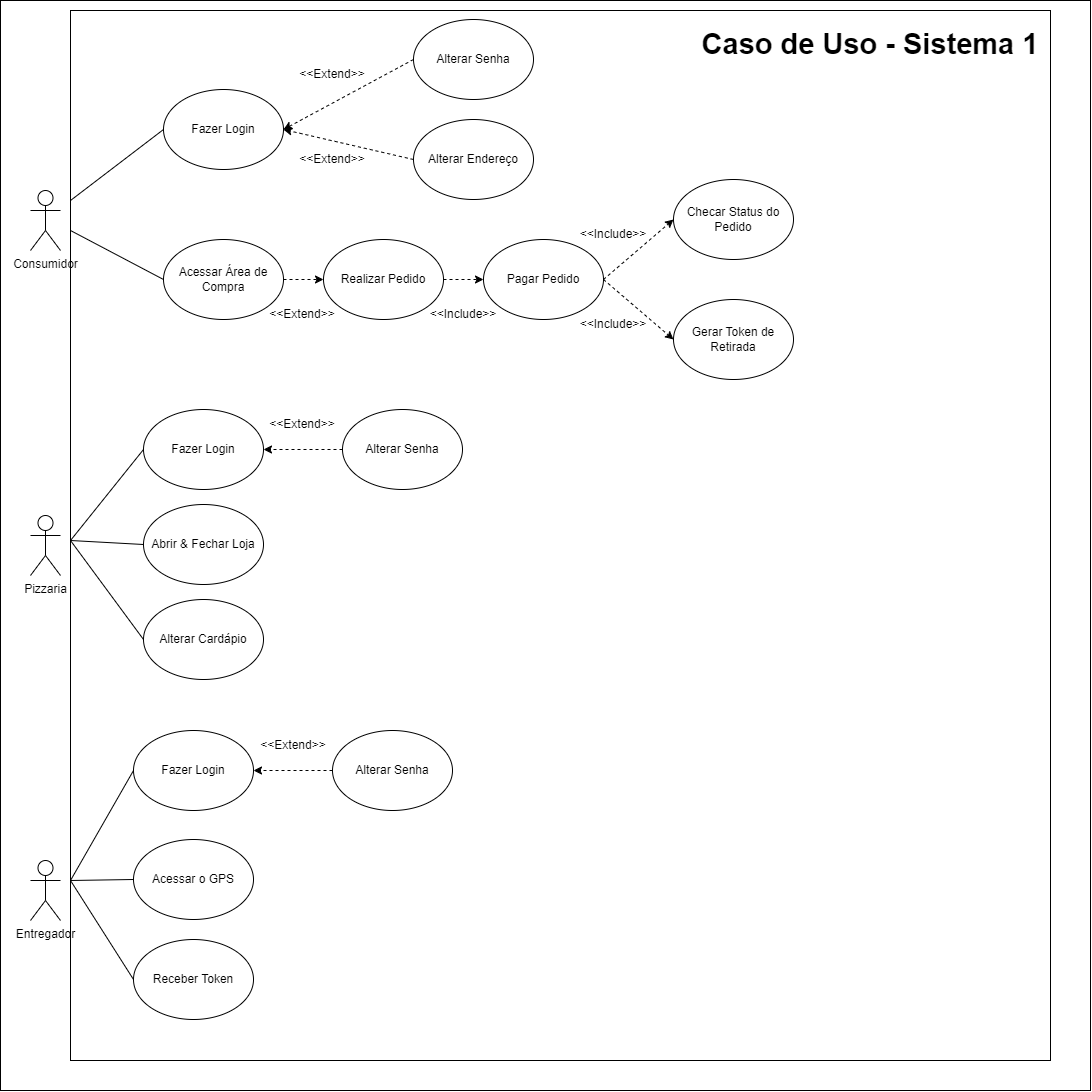

The diagram above was exported from draw.io. Its source (the exported page's mxGraphModel, read from the mxfile embedded in the PNG):
<mxGraphModel dx="2333" dy="1238" grid="1" gridSize="10" guides="1" tooltips="1" connect="1" arrows="1" fold="1" page="1" pageScale="1" pageWidth="827" pageHeight="1169" math="0" shadow="0">
  <root>
    <mxCell id="0" />
    <mxCell id="1" parent="0" />
    <mxCell id="gpj0eYQ894wqygnujnIm-59" value="" style="whiteSpace=wrap;html=1;aspect=fixed;" vertex="1" parent="1">
      <mxGeometry x="10" y="10" width="1090" height="1090" as="geometry" />
    </mxCell>
    <mxCell id="gpj0eYQ894wqygnujnIm-1" value="Consumidor" style="shape=umlActor;verticalLabelPosition=bottom;verticalAlign=top;html=1;outlineConnect=0;" vertex="1" parent="1">
      <mxGeometry x="40" y="200" width="30" height="60" as="geometry" />
    </mxCell>
    <mxCell id="gpj0eYQ894wqygnujnIm-4" value="Fazer Login" style="ellipse;whiteSpace=wrap;html=1;" vertex="1" parent="1">
      <mxGeometry x="173" y="99" width="120" height="80" as="geometry" />
    </mxCell>
    <mxCell id="gpj0eYQ894wqygnujnIm-5" value="" style="endArrow=none;html=1;rounded=0;entryX=0;entryY=0.5;entryDx=0;entryDy=0;" edge="1" parent="1" target="gpj0eYQ894wqygnujnIm-4">
      <mxGeometry width="50" height="50" relative="1" as="geometry">
        <mxPoint x="80" y="210" as="sourcePoint" />
        <mxPoint x="389" y="180" as="targetPoint" />
      </mxGeometry>
    </mxCell>
    <mxCell id="gpj0eYQ894wqygnujnIm-6" value="Alterar Senha" style="ellipse;whiteSpace=wrap;html=1;" vertex="1" parent="1">
      <mxGeometry x="423" y="29" width="120" height="80" as="geometry" />
    </mxCell>
    <mxCell id="gpj0eYQ894wqygnujnIm-7" value="" style="endArrow=classic;html=1;rounded=0;exitX=0;exitY=0.5;exitDx=0;exitDy=0;entryX=1;entryY=0.5;entryDx=0;entryDy=0;dashed=1;" edge="1" parent="1" source="gpj0eYQ894wqygnujnIm-6" target="gpj0eYQ894wqygnujnIm-4">
      <mxGeometry width="50" height="50" relative="1" as="geometry">
        <mxPoint x="243" y="129" as="sourcePoint" />
        <mxPoint x="293" y="79" as="targetPoint" />
      </mxGeometry>
    </mxCell>
    <mxCell id="gpj0eYQ894wqygnujnIm-8" value="Alterar Endereço" style="ellipse;whiteSpace=wrap;html=1;" vertex="1" parent="1">
      <mxGeometry x="423" y="129" width="120" height="80" as="geometry" />
    </mxCell>
    <mxCell id="gpj0eYQ894wqygnujnIm-9" value="" style="endArrow=classic;html=1;rounded=0;exitX=0;exitY=0.5;exitDx=0;exitDy=0;entryX=1;entryY=0.5;entryDx=0;entryDy=0;dashed=1;" edge="1" parent="1" source="gpj0eYQ894wqygnujnIm-8" target="gpj0eYQ894wqygnujnIm-4">
      <mxGeometry width="50" height="50" relative="1" as="geometry">
        <mxPoint x="433" y="59" as="sourcePoint" />
        <mxPoint x="303" y="149" as="targetPoint" />
      </mxGeometry>
    </mxCell>
    <mxCell id="gpj0eYQ894wqygnujnIm-10" value="&amp;lt;&amp;lt;Extend&amp;gt;&amp;gt;" style="text;html=1;align=center;verticalAlign=middle;whiteSpace=wrap;rounded=0;" vertex="1" parent="1">
      <mxGeometry x="312" y="69" width="60" height="30" as="geometry" />
    </mxCell>
    <mxCell id="gpj0eYQ894wqygnujnIm-12" value="&amp;lt;&amp;lt;Extend&amp;gt;&amp;gt;" style="text;html=1;align=center;verticalAlign=middle;whiteSpace=wrap;rounded=0;" vertex="1" parent="1">
      <mxGeometry x="312" y="154" width="60" height="30" as="geometry" />
    </mxCell>
    <mxCell id="gpj0eYQ894wqygnujnIm-13" value="Acessar Área de Compra" style="ellipse;whiteSpace=wrap;html=1;" vertex="1" parent="1">
      <mxGeometry x="173" y="249" width="120" height="80" as="geometry" />
    </mxCell>
    <mxCell id="gpj0eYQ894wqygnujnIm-14" value="" style="endArrow=none;html=1;rounded=0;entryX=0;entryY=0.5;entryDx=0;entryDy=0;endFill=0;" edge="1" parent="1" target="gpj0eYQ894wqygnujnIm-13">
      <mxGeometry width="50" height="50" relative="1" as="geometry">
        <mxPoint x="80" y="240" as="sourcePoint" />
        <mxPoint x="279" y="340" as="targetPoint" />
      </mxGeometry>
    </mxCell>
    <mxCell id="gpj0eYQ894wqygnujnIm-16" value="Pagar Pedido" style="ellipse;whiteSpace=wrap;html=1;" vertex="1" parent="1">
      <mxGeometry x="493" y="249" width="120" height="80" as="geometry" />
    </mxCell>
    <mxCell id="gpj0eYQ894wqygnujnIm-17" value="Realizar Pedido" style="ellipse;whiteSpace=wrap;html=1;" vertex="1" parent="1">
      <mxGeometry x="333" y="249" width="120" height="80" as="geometry" />
    </mxCell>
    <mxCell id="gpj0eYQ894wqygnujnIm-18" value="" style="endArrow=classic;html=1;rounded=0;exitX=1;exitY=0.5;exitDx=0;exitDy=0;dashed=1;" edge="1" parent="1" source="gpj0eYQ894wqygnujnIm-17" target="gpj0eYQ894wqygnujnIm-16">
      <mxGeometry width="50" height="50" relative="1" as="geometry">
        <mxPoint x="532" y="509" as="sourcePoint" />
        <mxPoint x="582" y="459" as="targetPoint" />
      </mxGeometry>
    </mxCell>
    <mxCell id="gpj0eYQ894wqygnujnIm-19" value="" style="endArrow=classic;html=1;rounded=0;exitX=1;exitY=0.5;exitDx=0;exitDy=0;entryX=0;entryY=0.5;entryDx=0;entryDy=0;dashed=1;" edge="1" parent="1" source="gpj0eYQ894wqygnujnIm-13" target="gpj0eYQ894wqygnujnIm-17">
      <mxGeometry width="50" height="50" relative="1" as="geometry">
        <mxPoint x="452" y="509" as="sourcePoint" />
        <mxPoint x="502" y="459" as="targetPoint" />
      </mxGeometry>
    </mxCell>
    <mxCell id="gpj0eYQ894wqygnujnIm-20" value="&amp;lt;&amp;lt;Extend&amp;gt;&amp;gt;" style="text;html=1;align=center;verticalAlign=middle;whiteSpace=wrap;rounded=0;" vertex="1" parent="1">
      <mxGeometry x="282" y="309" width="60" height="30" as="geometry" />
    </mxCell>
    <mxCell id="gpj0eYQ894wqygnujnIm-22" value="&amp;lt;&amp;lt;Include&amp;gt;&amp;gt;" style="text;html=1;align=center;verticalAlign=middle;whiteSpace=wrap;rounded=0;" vertex="1" parent="1">
      <mxGeometry x="443" y="309" width="60" height="30" as="geometry" />
    </mxCell>
    <mxCell id="gpj0eYQ894wqygnujnIm-23" value="Checar Status do Pedido" style="ellipse;whiteSpace=wrap;html=1;" vertex="1" parent="1">
      <mxGeometry x="683" y="189" width="120" height="80" as="geometry" />
    </mxCell>
    <mxCell id="gpj0eYQ894wqygnujnIm-24" value="" style="endArrow=classic;html=1;rounded=0;exitX=1;exitY=0.5;exitDx=0;exitDy=0;dashed=1;entryX=0;entryY=0.5;entryDx=0;entryDy=0;" edge="1" parent="1" source="gpj0eYQ894wqygnujnIm-16" target="gpj0eYQ894wqygnujnIm-23">
      <mxGeometry width="50" height="50" relative="1" as="geometry">
        <mxPoint x="291.47" y="729" as="sourcePoint" />
        <mxPoint x="291" y="749" as="targetPoint" />
      </mxGeometry>
    </mxCell>
    <mxCell id="gpj0eYQ894wqygnujnIm-25" value="&amp;lt;&amp;lt;Include&amp;gt;&amp;gt;" style="text;html=1;align=center;verticalAlign=middle;whiteSpace=wrap;rounded=0;" vertex="1" parent="1">
      <mxGeometry x="593" y="229" width="60" height="30" as="geometry" />
    </mxCell>
    <mxCell id="gpj0eYQ894wqygnujnIm-26" value="Gerar Token de Retirada" style="ellipse;whiteSpace=wrap;html=1;" vertex="1" parent="1">
      <mxGeometry x="683" y="309" width="120" height="80" as="geometry" />
    </mxCell>
    <mxCell id="gpj0eYQ894wqygnujnIm-27" value="" style="endArrow=classic;html=1;rounded=0;exitX=1;exitY=0.5;exitDx=0;exitDy=0;dashed=1;entryX=0;entryY=0.5;entryDx=0;entryDy=0;" edge="1" parent="1" source="gpj0eYQ894wqygnujnIm-16" target="gpj0eYQ894wqygnujnIm-26">
      <mxGeometry width="50" height="50" relative="1" as="geometry">
        <mxPoint x="302" y="709" as="sourcePoint" />
        <mxPoint x="381.9999999999998" y="759" as="targetPoint" />
      </mxGeometry>
    </mxCell>
    <mxCell id="gpj0eYQ894wqygnujnIm-28" value="&amp;lt;&amp;lt;Include&amp;gt;&amp;gt;" style="text;html=1;align=center;verticalAlign=middle;whiteSpace=wrap;rounded=0;" vertex="1" parent="1">
      <mxGeometry x="593" y="319" width="60" height="30" as="geometry" />
    </mxCell>
    <mxCell id="gpj0eYQ894wqygnujnIm-30" value="Pizzaria" style="shape=umlActor;verticalLabelPosition=bottom;verticalAlign=top;html=1;outlineConnect=0;" vertex="1" parent="1">
      <mxGeometry x="40" y="525" width="30" height="60" as="geometry" />
    </mxCell>
    <mxCell id="gpj0eYQ894wqygnujnIm-31" value="Fazer Login" style="ellipse;whiteSpace=wrap;html=1;" vertex="1" parent="1">
      <mxGeometry x="153" y="419" width="120" height="80" as="geometry" />
    </mxCell>
    <mxCell id="gpj0eYQ894wqygnujnIm-32" value="Alterar Cardápio" style="ellipse;whiteSpace=wrap;html=1;" vertex="1" parent="1">
      <mxGeometry x="153" y="609" width="120" height="80" as="geometry" />
    </mxCell>
    <mxCell id="gpj0eYQ894wqygnujnIm-33" value="Alterar Senha" style="ellipse;whiteSpace=wrap;html=1;" vertex="1" parent="1">
      <mxGeometry x="352" y="419" width="120" height="80" as="geometry" />
    </mxCell>
    <mxCell id="gpj0eYQ894wqygnujnIm-34" value="" style="endArrow=classic;html=1;rounded=0;exitX=0;exitY=0.5;exitDx=0;exitDy=0;entryX=1;entryY=0.5;entryDx=0;entryDy=0;dashed=1;" edge="1" parent="1" source="gpj0eYQ894wqygnujnIm-33">
      <mxGeometry width="50" height="50" relative="1" as="geometry">
        <mxPoint x="223" y="449" as="sourcePoint" />
        <mxPoint x="273" y="459" as="targetPoint" />
      </mxGeometry>
    </mxCell>
    <mxCell id="gpj0eYQ894wqygnujnIm-35" value="&amp;lt;&amp;lt;Extend&amp;gt;&amp;gt;" style="text;html=1;align=center;verticalAlign=middle;whiteSpace=wrap;rounded=0;" vertex="1" parent="1">
      <mxGeometry x="282" y="419" width="60" height="30" as="geometry" />
    </mxCell>
    <mxCell id="gpj0eYQ894wqygnujnIm-36" value="Abrir &amp;amp; Fechar Loja" style="ellipse;whiteSpace=wrap;html=1;" vertex="1" parent="1">
      <mxGeometry x="153" y="514" width="120" height="80" as="geometry" />
    </mxCell>
    <mxCell id="gpj0eYQ894wqygnujnIm-37" value="" style="endArrow=none;html=1;rounded=0;endFill=0;entryX=0;entryY=0.5;entryDx=0;entryDy=0;" edge="1" parent="1" target="gpj0eYQ894wqygnujnIm-31">
      <mxGeometry width="50" height="50" relative="1" as="geometry">
        <mxPoint x="80" y="550" as="sourcePoint" />
        <mxPoint x="140" y="500" as="targetPoint" />
      </mxGeometry>
    </mxCell>
    <mxCell id="gpj0eYQ894wqygnujnIm-38" value="" style="endArrow=none;html=1;rounded=0;entryX=0;entryY=0.5;entryDx=0;entryDy=0;endFill=0;" edge="1" parent="1" target="gpj0eYQ894wqygnujnIm-32">
      <mxGeometry width="50" height="50" relative="1" as="geometry">
        <mxPoint x="80" y="550" as="sourcePoint" />
        <mxPoint x="150" y="510" as="targetPoint" />
      </mxGeometry>
    </mxCell>
    <mxCell id="gpj0eYQ894wqygnujnIm-40" value="" style="endArrow=none;html=1;rounded=0;entryX=0;entryY=0.5;entryDx=0;entryDy=0;endFill=0;" edge="1" parent="1" target="gpj0eYQ894wqygnujnIm-36">
      <mxGeometry width="50" height="50" relative="1" as="geometry">
        <mxPoint x="80" y="550" as="sourcePoint" />
        <mxPoint x="150" y="510" as="targetPoint" />
      </mxGeometry>
    </mxCell>
    <mxCell id="gpj0eYQ894wqygnujnIm-43" value="Entregador" style="shape=umlActor;verticalLabelPosition=bottom;verticalAlign=top;html=1;outlineConnect=0;" vertex="1" parent="1">
      <mxGeometry x="40" y="870" width="30" height="60" as="geometry" />
    </mxCell>
    <mxCell id="gpj0eYQ894wqygnujnIm-49" value="Fazer Login" style="ellipse;whiteSpace=wrap;html=1;" vertex="1" parent="1">
      <mxGeometry x="143" y="740" width="120" height="80" as="geometry" />
    </mxCell>
    <mxCell id="gpj0eYQ894wqygnujnIm-50" value="Alterar Senha" style="ellipse;whiteSpace=wrap;html=1;" vertex="1" parent="1">
      <mxGeometry x="342" y="740" width="120" height="80" as="geometry" />
    </mxCell>
    <mxCell id="gpj0eYQ894wqygnujnIm-51" value="" style="endArrow=classic;html=1;rounded=0;exitX=0;exitY=0.5;exitDx=0;exitDy=0;entryX=1;entryY=0.5;entryDx=0;entryDy=0;dashed=1;" edge="1" parent="1" source="gpj0eYQ894wqygnujnIm-50">
      <mxGeometry width="50" height="50" relative="1" as="geometry">
        <mxPoint x="213" y="770" as="sourcePoint" />
        <mxPoint x="263" y="780" as="targetPoint" />
      </mxGeometry>
    </mxCell>
    <mxCell id="gpj0eYQ894wqygnujnIm-52" value="&amp;lt;&amp;lt;Extend&amp;gt;&amp;gt;" style="text;html=1;align=center;verticalAlign=middle;whiteSpace=wrap;rounded=0;" vertex="1" parent="1">
      <mxGeometry x="273" y="740" width="60" height="30" as="geometry" />
    </mxCell>
    <mxCell id="gpj0eYQ894wqygnujnIm-53" value="" style="endArrow=none;html=1;rounded=0;endFill=0;entryX=0;entryY=0.5;entryDx=0;entryDy=0;" edge="1" parent="1" target="gpj0eYQ894wqygnujnIm-49">
      <mxGeometry width="50" height="50" relative="1" as="geometry">
        <mxPoint x="80" y="890" as="sourcePoint" />
        <mxPoint x="130" y="771" as="targetPoint" />
      </mxGeometry>
    </mxCell>
    <mxCell id="gpj0eYQ894wqygnujnIm-54" value="Acessar o GPS" style="ellipse;whiteSpace=wrap;html=1;" vertex="1" parent="1">
      <mxGeometry x="143" y="849" width="120" height="80" as="geometry" />
    </mxCell>
    <mxCell id="gpj0eYQ894wqygnujnIm-55" value="Receber Token" style="ellipse;whiteSpace=wrap;html=1;" vertex="1" parent="1">
      <mxGeometry x="143" y="949" width="120" height="80" as="geometry" />
    </mxCell>
    <mxCell id="gpj0eYQ894wqygnujnIm-56" value="" style="endArrow=none;html=1;rounded=0;endFill=0;entryX=0;entryY=0.5;entryDx=0;entryDy=0;" edge="1" parent="1" target="gpj0eYQ894wqygnujnIm-54">
      <mxGeometry width="50" height="50" relative="1" as="geometry">
        <mxPoint x="80" y="890" as="sourcePoint" />
        <mxPoint x="140" y="791" as="targetPoint" />
      </mxGeometry>
    </mxCell>
    <mxCell id="gpj0eYQ894wqygnujnIm-57" value="" style="endArrow=none;html=1;rounded=0;endFill=0;entryX=0;entryY=0.5;entryDx=0;entryDy=0;" edge="1" parent="1" target="gpj0eYQ894wqygnujnIm-55">
      <mxGeometry width="50" height="50" relative="1" as="geometry">
        <mxPoint x="80" y="890" as="sourcePoint" />
        <mxPoint x="140" y="900" as="targetPoint" />
      </mxGeometry>
    </mxCell>
    <mxCell id="gpj0eYQ894wqygnujnIm-64" value="Caso de Uso - Sistema 1" style="text;html=1;align=center;verticalAlign=middle;whiteSpace=wrap;rounded=0;fontSize=29;fontStyle=1" vertex="1" parent="1">
      <mxGeometry x="700" y="39" width="360" height="30" as="geometry" />
    </mxCell>
    <mxCell id="gpj0eYQ894wqygnujnIm-66" value="" style="rounded=0;whiteSpace=wrap;html=1;labelBackgroundColor=none;labelBorderColor=none;fillColor=none;" vertex="1" parent="1">
      <mxGeometry x="80" y="20" width="980" height="1050" as="geometry" />
    </mxCell>
  </root>
</mxGraphModel>